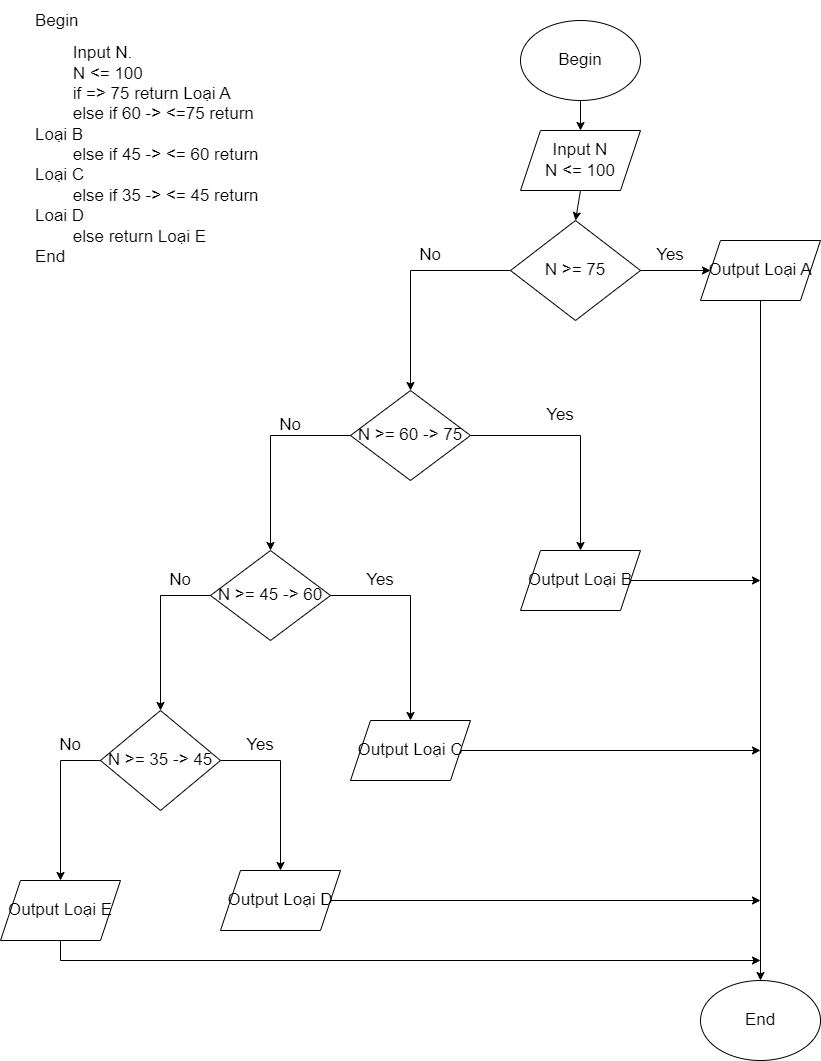

The diagram above was exported from draw.io. Its source (the exported page's mxGraphModel, read from the mxfile embedded in the PNG):
<mxGraphModel dx="1036" dy="606" grid="1" gridSize="10" guides="1" tooltips="1" connect="1" arrows="1" fold="1" page="1" pageScale="1" pageWidth="850" pageHeight="1100" math="0" shadow="0">
  <root>
    <mxCell id="0" />
    <mxCell id="1" parent="0" />
    <mxCell id="kelnuwaQb5s_cOQHaSAt-1" value="&lt;h1 style=&quot;font-size: 17px;&quot;&gt;&lt;span style=&quot;font-weight: normal;&quot;&gt;&lt;font style=&quot;font-size: 17px;&quot;&gt;Begin&lt;/font&gt;&lt;/span&gt;&lt;/h1&gt;&lt;div style=&quot;font-size: 17px;&quot;&gt;&lt;font style=&quot;font-size: 17px;&quot;&gt;&lt;span style=&quot;white-space: pre;&quot;&gt;&#09;&lt;/span&gt;Input N.&lt;br&gt;&lt;/font&gt;&lt;/div&gt;&lt;div style=&quot;font-size: 17px;&quot;&gt;&lt;font style=&quot;font-size: 17px;&quot;&gt;&lt;span style=&quot;white-space: pre;&quot;&gt;&#09;&lt;/span&gt;N &amp;lt;= 100&lt;br&gt;&lt;/font&gt;&lt;/div&gt;&lt;div style=&quot;font-size: 17px;&quot;&gt;&lt;font style=&quot;font-size: 17px;&quot;&gt;&lt;span style=&quot;white-space: pre;&quot;&gt;&#09;&lt;/span&gt;if =&amp;gt; 75 return Loại A&lt;br&gt;&lt;/font&gt;&lt;/div&gt;&lt;div style=&quot;font-size: 17px;&quot;&gt;&lt;font style=&quot;font-size: 17px;&quot;&gt;&lt;span style=&quot;white-space: pre;&quot;&gt;&#09;&lt;/span&gt;else if 60 -&amp;gt; &amp;lt;=75 return Loại B&lt;/font&gt;&lt;/div&gt;&lt;div style=&quot;font-size: 17px;&quot;&gt;&lt;font style=&quot;font-size: 17px;&quot;&gt;&lt;span style=&quot;white-space: pre;&quot;&gt;&#09;&lt;/span&gt;else if 45 -&amp;gt; &amp;lt;= 60 return Loại C&lt;/font&gt;&lt;/div&gt;&lt;div style=&quot;font-size: 17px;&quot;&gt;&lt;font style=&quot;font-size: 17px;&quot;&gt;&lt;span style=&quot;white-space: pre;&quot;&gt;&#09;&lt;/span&gt;else if 35 -&amp;gt; &amp;lt;= 45 return Loai D&lt;/font&gt;&lt;/div&gt;&lt;div style=&quot;font-size: 17px;&quot;&gt;&lt;font style=&quot;font-size: 17px;&quot;&gt;&lt;span style=&quot;white-space: pre;&quot;&gt;&#09;&lt;/span&gt;else return Loại E&lt;/font&gt;&lt;/div&gt;&lt;div style=&quot;font-size: 17px;&quot;&gt;&lt;font style=&quot;font-size: 17px;&quot;&gt;End&lt;/font&gt;&lt;/div&gt;&lt;div&gt;&amp;nbsp;&lt;br&gt;&lt;/div&gt;" style="text;html=1;strokeColor=none;fillColor=none;spacing=5;spacingTop=-20;whiteSpace=wrap;overflow=hidden;rounded=0;" vertex="1" parent="1">
      <mxGeometry x="30" y="50" width="240" height="280" as="geometry" />
    </mxCell>
    <mxCell id="kelnuwaQb5s_cOQHaSAt-2" value="Begin" style="ellipse;whiteSpace=wrap;html=1;fontSize=17;" vertex="1" parent="1">
      <mxGeometry x="520" y="60" width="120" height="80" as="geometry" />
    </mxCell>
    <mxCell id="kelnuwaQb5s_cOQHaSAt-3" value="Input N&lt;br&gt;N &amp;lt;= 100" style="shape=parallelogram;perimeter=parallelogramPerimeter;whiteSpace=wrap;html=1;fixedSize=1;fontSize=17;" vertex="1" parent="1">
      <mxGeometry x="520" y="170" width="120" height="60" as="geometry" />
    </mxCell>
    <mxCell id="kelnuwaQb5s_cOQHaSAt-4" value="N &amp;gt;= 75" style="rhombus;whiteSpace=wrap;html=1;fontSize=17;" vertex="1" parent="1">
      <mxGeometry x="510" y="260" width="130" height="100" as="geometry" />
    </mxCell>
    <mxCell id="kelnuwaQb5s_cOQHaSAt-5" value="" style="endArrow=classic;html=1;rounded=0;fontSize=17;exitX=1;exitY=0.5;exitDx=0;exitDy=0;entryX=0;entryY=0.5;entryDx=0;entryDy=0;" edge="1" parent="1" source="kelnuwaQb5s_cOQHaSAt-4" target="kelnuwaQb5s_cOQHaSAt-12">
      <mxGeometry width="50" height="50" relative="1" as="geometry">
        <mxPoint x="450" y="230" as="sourcePoint" />
        <mxPoint x="680" y="310" as="targetPoint" />
      </mxGeometry>
    </mxCell>
    <mxCell id="kelnuwaQb5s_cOQHaSAt-6" value="" style="endArrow=classic;html=1;rounded=0;fontSize=17;exitX=0;exitY=0.5;exitDx=0;exitDy=0;" edge="1" parent="1" source="kelnuwaQb5s_cOQHaSAt-4">
      <mxGeometry width="50" height="50" relative="1" as="geometry">
        <mxPoint x="450" y="230" as="sourcePoint" />
        <mxPoint x="410" y="430" as="targetPoint" />
        <Array as="points">
          <mxPoint x="410" y="310" />
        </Array>
      </mxGeometry>
    </mxCell>
    <mxCell id="kelnuwaQb5s_cOQHaSAt-7" value="N &amp;gt;= 60 -&amp;gt; 75" style="rhombus;whiteSpace=wrap;html=1;fontSize=17;" vertex="1" parent="1">
      <mxGeometry x="350" y="430" width="120" height="90" as="geometry" />
    </mxCell>
    <mxCell id="kelnuwaQb5s_cOQHaSAt-8" value="N &amp;gt;= 45 -&amp;gt; 60" style="rhombus;whiteSpace=wrap;html=1;fontSize=17;" vertex="1" parent="1">
      <mxGeometry x="210" y="590" width="120" height="90" as="geometry" />
    </mxCell>
    <mxCell id="kelnuwaQb5s_cOQHaSAt-9" value="" style="endArrow=classic;html=1;rounded=0;fontSize=17;exitX=0;exitY=0.5;exitDx=0;exitDy=0;entryX=0.5;entryY=0;entryDx=0;entryDy=0;" edge="1" parent="1" source="kelnuwaQb5s_cOQHaSAt-7" target="kelnuwaQb5s_cOQHaSAt-8">
      <mxGeometry width="50" height="50" relative="1" as="geometry">
        <mxPoint x="450" y="530" as="sourcePoint" />
        <mxPoint x="500" y="480" as="targetPoint" />
        <Array as="points">
          <mxPoint x="270" y="475" />
        </Array>
      </mxGeometry>
    </mxCell>
    <mxCell id="kelnuwaQb5s_cOQHaSAt-10" value="" style="endArrow=classic;html=1;rounded=0;fontSize=17;exitX=1;exitY=0.5;exitDx=0;exitDy=0;" edge="1" parent="1" source="kelnuwaQb5s_cOQHaSAt-8">
      <mxGeometry width="50" height="50" relative="1" as="geometry">
        <mxPoint x="450" y="630" as="sourcePoint" />
        <mxPoint x="410" y="760" as="targetPoint" />
        <Array as="points">
          <mxPoint x="410" y="635" />
        </Array>
      </mxGeometry>
    </mxCell>
    <mxCell id="kelnuwaQb5s_cOQHaSAt-11" value="" style="endArrow=classic;html=1;rounded=0;fontSize=17;exitX=1;exitY=0.5;exitDx=0;exitDy=0;" edge="1" parent="1" source="kelnuwaQb5s_cOQHaSAt-7">
      <mxGeometry width="50" height="50" relative="1" as="geometry">
        <mxPoint x="450" y="530" as="sourcePoint" />
        <mxPoint x="580" y="590" as="targetPoint" />
        <Array as="points">
          <mxPoint x="580" y="475" />
        </Array>
      </mxGeometry>
    </mxCell>
    <mxCell id="kelnuwaQb5s_cOQHaSAt-12" value="Output Loại A" style="shape=parallelogram;perimeter=parallelogramPerimeter;whiteSpace=wrap;html=1;fixedSize=1;fontSize=17;" vertex="1" parent="1">
      <mxGeometry x="700" y="280" width="120" height="60" as="geometry" />
    </mxCell>
    <mxCell id="kelnuwaQb5s_cOQHaSAt-34" style="edgeStyle=orthogonalEdgeStyle;rounded=0;orthogonalLoop=1;jettySize=auto;html=1;fontSize=17;" edge="1" parent="1" source="kelnuwaQb5s_cOQHaSAt-13">
      <mxGeometry relative="1" as="geometry">
        <mxPoint x="760" y="620" as="targetPoint" />
      </mxGeometry>
    </mxCell>
    <mxCell id="kelnuwaQb5s_cOQHaSAt-13" value="Output Loại B" style="shape=parallelogram;perimeter=parallelogramPerimeter;whiteSpace=wrap;html=1;fixedSize=1;fontSize=17;" vertex="1" parent="1">
      <mxGeometry x="520" y="590" width="120" height="60" as="geometry" />
    </mxCell>
    <mxCell id="kelnuwaQb5s_cOQHaSAt-35" style="edgeStyle=orthogonalEdgeStyle;rounded=0;orthogonalLoop=1;jettySize=auto;html=1;fontSize=17;" edge="1" parent="1" source="kelnuwaQb5s_cOQHaSAt-14">
      <mxGeometry relative="1" as="geometry">
        <mxPoint x="760" y="790" as="targetPoint" />
      </mxGeometry>
    </mxCell>
    <mxCell id="kelnuwaQb5s_cOQHaSAt-14" value="Output Loại C" style="shape=parallelogram;perimeter=parallelogramPerimeter;whiteSpace=wrap;html=1;fixedSize=1;fontSize=17;" vertex="1" parent="1">
      <mxGeometry x="350" y="760" width="120" height="60" as="geometry" />
    </mxCell>
    <mxCell id="kelnuwaQb5s_cOQHaSAt-15" value="" style="endArrow=classic;html=1;rounded=0;fontSize=17;exitX=0;exitY=0.5;exitDx=0;exitDy=0;entryX=0.5;entryY=0;entryDx=0;entryDy=0;" edge="1" parent="1" source="kelnuwaQb5s_cOQHaSAt-8" target="kelnuwaQb5s_cOQHaSAt-16">
      <mxGeometry width="50" height="50" relative="1" as="geometry">
        <mxPoint x="450" y="530" as="sourcePoint" />
        <mxPoint x="160" y="760" as="targetPoint" />
        <Array as="points">
          <mxPoint x="160" y="635" />
        </Array>
      </mxGeometry>
    </mxCell>
    <mxCell id="kelnuwaQb5s_cOQHaSAt-16" value="N &amp;gt;= 35 -&amp;gt; 45" style="rhombus;whiteSpace=wrap;html=1;fontSize=17;" vertex="1" parent="1">
      <mxGeometry x="100" y="750" width="120" height="100" as="geometry" />
    </mxCell>
    <mxCell id="kelnuwaQb5s_cOQHaSAt-17" value="" style="endArrow=classic;html=1;rounded=0;fontSize=17;exitX=1;exitY=0.5;exitDx=0;exitDy=0;" edge="1" parent="1" source="kelnuwaQb5s_cOQHaSAt-16">
      <mxGeometry width="50" height="50" relative="1" as="geometry">
        <mxPoint x="450" y="810" as="sourcePoint" />
        <mxPoint x="280" y="910" as="targetPoint" />
        <Array as="points">
          <mxPoint x="280" y="800" />
        </Array>
      </mxGeometry>
    </mxCell>
    <mxCell id="kelnuwaQb5s_cOQHaSAt-36" style="edgeStyle=orthogonalEdgeStyle;rounded=0;orthogonalLoop=1;jettySize=auto;html=1;fontSize=17;" edge="1" parent="1" source="kelnuwaQb5s_cOQHaSAt-18">
      <mxGeometry relative="1" as="geometry">
        <mxPoint x="760" y="940" as="targetPoint" />
      </mxGeometry>
    </mxCell>
    <mxCell id="kelnuwaQb5s_cOQHaSAt-18" value="Output Loại D" style="shape=parallelogram;perimeter=parallelogramPerimeter;whiteSpace=wrap;html=1;fixedSize=1;fontSize=17;" vertex="1" parent="1">
      <mxGeometry x="220" y="910" width="120" height="60" as="geometry" />
    </mxCell>
    <mxCell id="kelnuwaQb5s_cOQHaSAt-19" value="" style="endArrow=classic;html=1;rounded=0;fontSize=17;exitX=0;exitY=0.5;exitDx=0;exitDy=0;" edge="1" parent="1" source="kelnuwaQb5s_cOQHaSAt-16">
      <mxGeometry width="50" height="50" relative="1" as="geometry">
        <mxPoint x="450" y="810" as="sourcePoint" />
        <mxPoint x="60" y="920" as="targetPoint" />
        <Array as="points">
          <mxPoint x="60" y="800" />
        </Array>
      </mxGeometry>
    </mxCell>
    <mxCell id="kelnuwaQb5s_cOQHaSAt-21" value="Output Loại E" style="shape=parallelogram;perimeter=parallelogramPerimeter;whiteSpace=wrap;html=1;fixedSize=1;fontSize=17;" vertex="1" parent="1">
      <mxGeometry y="920" width="120" height="60" as="geometry" />
    </mxCell>
    <mxCell id="kelnuwaQb5s_cOQHaSAt-22" value="" style="endArrow=classic;html=1;rounded=0;fontSize=17;exitX=0.5;exitY=1;exitDx=0;exitDy=0;entryX=0.5;entryY=0;entryDx=0;entryDy=0;" edge="1" parent="1" source="kelnuwaQb5s_cOQHaSAt-2" target="kelnuwaQb5s_cOQHaSAt-3">
      <mxGeometry width="50" height="50" relative="1" as="geometry">
        <mxPoint x="400" y="330" as="sourcePoint" />
        <mxPoint x="450" y="280" as="targetPoint" />
      </mxGeometry>
    </mxCell>
    <mxCell id="kelnuwaQb5s_cOQHaSAt-23" value="" style="endArrow=classic;html=1;rounded=0;fontSize=17;exitX=0.5;exitY=1;exitDx=0;exitDy=0;entryX=0.5;entryY=0;entryDx=0;entryDy=0;" edge="1" parent="1" source="kelnuwaQb5s_cOQHaSAt-3" target="kelnuwaQb5s_cOQHaSAt-4">
      <mxGeometry width="50" height="50" relative="1" as="geometry">
        <mxPoint x="400" y="330" as="sourcePoint" />
        <mxPoint x="450" y="280" as="targetPoint" />
      </mxGeometry>
    </mxCell>
    <mxCell id="kelnuwaQb5s_cOQHaSAt-24" value="End" style="ellipse;whiteSpace=wrap;html=1;fontSize=17;" vertex="1" parent="1">
      <mxGeometry x="700" y="1020" width="120" height="80" as="geometry" />
    </mxCell>
    <mxCell id="kelnuwaQb5s_cOQHaSAt-25" value="Yes" style="text;html=1;strokeColor=none;fillColor=none;align=center;verticalAlign=middle;whiteSpace=wrap;rounded=0;fontSize=17;" vertex="1" parent="1">
      <mxGeometry x="640" y="280" width="60" height="30" as="geometry" />
    </mxCell>
    <mxCell id="kelnuwaQb5s_cOQHaSAt-26" value="Yes" style="text;html=1;strokeColor=none;fillColor=none;align=center;verticalAlign=middle;whiteSpace=wrap;rounded=0;fontSize=17;" vertex="1" parent="1">
      <mxGeometry x="530" y="440" width="60" height="30" as="geometry" />
    </mxCell>
    <mxCell id="kelnuwaQb5s_cOQHaSAt-27" value="Yes" style="text;html=1;strokeColor=none;fillColor=none;align=center;verticalAlign=middle;whiteSpace=wrap;rounded=0;fontSize=17;" vertex="1" parent="1">
      <mxGeometry x="350" y="605" width="60" height="30" as="geometry" />
    </mxCell>
    <mxCell id="kelnuwaQb5s_cOQHaSAt-28" value="Yes" style="text;html=1;strokeColor=none;fillColor=none;align=center;verticalAlign=middle;whiteSpace=wrap;rounded=0;fontSize=17;" vertex="1" parent="1">
      <mxGeometry x="230" y="770" width="60" height="30" as="geometry" />
    </mxCell>
    <mxCell id="kelnuwaQb5s_cOQHaSAt-29" value="No" style="text;html=1;strokeColor=none;fillColor=none;align=center;verticalAlign=middle;whiteSpace=wrap;rounded=0;fontSize=17;" vertex="1" parent="1">
      <mxGeometry x="400" y="280" width="60" height="30" as="geometry" />
    </mxCell>
    <mxCell id="kelnuwaQb5s_cOQHaSAt-30" value="No" style="text;html=1;strokeColor=none;fillColor=none;align=center;verticalAlign=middle;whiteSpace=wrap;rounded=0;fontSize=17;" vertex="1" parent="1">
      <mxGeometry x="260" y="450" width="60" height="30" as="geometry" />
    </mxCell>
    <mxCell id="kelnuwaQb5s_cOQHaSAt-31" value="No" style="text;html=1;strokeColor=none;fillColor=none;align=center;verticalAlign=middle;whiteSpace=wrap;rounded=0;fontSize=17;" vertex="1" parent="1">
      <mxGeometry x="150" y="605" width="60" height="30" as="geometry" />
    </mxCell>
    <mxCell id="kelnuwaQb5s_cOQHaSAt-32" value="No" style="text;html=1;strokeColor=none;fillColor=none;align=center;verticalAlign=middle;whiteSpace=wrap;rounded=0;fontSize=17;" vertex="1" parent="1">
      <mxGeometry x="40" y="770" width="60" height="30" as="geometry" />
    </mxCell>
    <mxCell id="kelnuwaQb5s_cOQHaSAt-33" value="" style="endArrow=classic;html=1;rounded=0;fontSize=17;exitX=0.5;exitY=1;exitDx=0;exitDy=0;entryX=0.5;entryY=0;entryDx=0;entryDy=0;" edge="1" parent="1" source="kelnuwaQb5s_cOQHaSAt-12" target="kelnuwaQb5s_cOQHaSAt-24">
      <mxGeometry width="50" height="50" relative="1" as="geometry">
        <mxPoint x="400" y="450" as="sourcePoint" />
        <mxPoint x="760" y="630" as="targetPoint" />
      </mxGeometry>
    </mxCell>
    <mxCell id="kelnuwaQb5s_cOQHaSAt-38" value="" style="endArrow=classic;html=1;rounded=0;fontSize=17;exitX=0.5;exitY=1;exitDx=0;exitDy=0;" edge="1" parent="1" source="kelnuwaQb5s_cOQHaSAt-21">
      <mxGeometry width="50" height="50" relative="1" as="geometry">
        <mxPoint x="60" y="990" as="sourcePoint" />
        <mxPoint x="760" y="1000" as="targetPoint" />
        <Array as="points">
          <mxPoint x="60" y="1000" />
        </Array>
      </mxGeometry>
    </mxCell>
  </root>
</mxGraphModel>